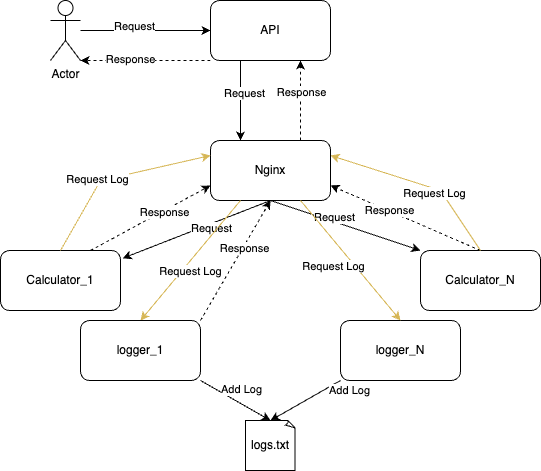

The diagram above was exported from draw.io. Its source (the exported page's mxGraphModel, read from the mxfile embedded in the PNG):
<mxGraphModel dx="1147" dy="609" grid="1" gridSize="10" guides="1" tooltips="1" connect="1" arrows="1" fold="1" page="1" pageScale="1" pageWidth="850" pageHeight="1100" math="0" shadow="0">
  <root>
    <mxCell id="0" />
    <mxCell id="1" parent="0" />
    <mxCell id="ZFXq7ajl0UtU7pz95kFz-1" value="Actor" style="shape=umlActor;verticalLabelPosition=bottom;verticalAlign=top;html=1;" parent="1" vertex="1">
      <mxGeometry x="220" y="330" width="30" height="60" as="geometry" />
    </mxCell>
    <mxCell id="ZFXq7ajl0UtU7pz95kFz-3" value="" style="endArrow=classic;html=1;rounded=0;" parent="1" source="ZFXq7ajl0UtU7pz95kFz-1" target="ZFXq7ajl0UtU7pz95kFz-4" edge="1">
      <mxGeometry width="50" height="50" relative="1" as="geometry">
        <mxPoint x="400" y="420" as="sourcePoint" />
        <mxPoint x="330" y="280" as="targetPoint" />
      </mxGeometry>
    </mxCell>
    <mxCell id="ZFXq7ajl0UtU7pz95kFz-6" value="Request" style="edgeLabel;html=1;align=center;verticalAlign=middle;resizable=0;points=[];" parent="ZFXq7ajl0UtU7pz95kFz-3" connectable="0" vertex="1">
      <mxGeometry x="-0.1715" y="4" relative="1" as="geometry">
        <mxPoint as="offset" />
      </mxGeometry>
    </mxCell>
    <mxCell id="ZFXq7ajl0UtU7pz95kFz-4" value="API" style="rounded=1;whiteSpace=wrap;html=1;" parent="1" vertex="1">
      <mxGeometry x="380" y="330" width="120" height="60" as="geometry" />
    </mxCell>
    <mxCell id="ZFXq7ajl0UtU7pz95kFz-5" value="Nginx" style="rounded=1;whiteSpace=wrap;html=1;" parent="1" vertex="1">
      <mxGeometry x="380" y="470" width="120" height="60" as="geometry" />
    </mxCell>
    <mxCell id="ZFXq7ajl0UtU7pz95kFz-7" value="" style="endArrow=classic;html=1;rounded=0;entryX=0.25;entryY=0;entryDx=0;entryDy=0;exitX=0.25;exitY=1;exitDx=0;exitDy=0;" parent="1" source="ZFXq7ajl0UtU7pz95kFz-4" target="ZFXq7ajl0UtU7pz95kFz-5" edge="1">
      <mxGeometry width="50" height="50" relative="1" as="geometry">
        <mxPoint x="210" y="200" as="sourcePoint" />
        <mxPoint x="408" y="340" as="targetPoint" />
      </mxGeometry>
    </mxCell>
    <mxCell id="ZFXq7ajl0UtU7pz95kFz-8" value="Request" style="edgeLabel;html=1;align=center;verticalAlign=middle;resizable=0;points=[];" parent="ZFXq7ajl0UtU7pz95kFz-7" connectable="0" vertex="1">
      <mxGeometry x="-0.1715" y="4" relative="1" as="geometry">
        <mxPoint as="offset" />
      </mxGeometry>
    </mxCell>
    <mxCell id="ZFXq7ajl0UtU7pz95kFz-9" value="Calculator_1" style="rounded=1;whiteSpace=wrap;html=1;" parent="1" vertex="1">
      <mxGeometry x="170" y="580" width="120" height="60" as="geometry" />
    </mxCell>
    <mxCell id="ZFXq7ajl0UtU7pz95kFz-11" value="Calculator_N" style="rounded=1;whiteSpace=wrap;html=1;" parent="1" vertex="1">
      <mxGeometry x="590" y="580" width="120" height="60" as="geometry" />
    </mxCell>
    <mxCell id="ZFXq7ajl0UtU7pz95kFz-12" value="" style="endArrow=classic;html=1;rounded=0;exitX=0.5;exitY=1;exitDx=0;exitDy=0;entryX=1.018;entryY=0.13;entryDx=0;entryDy=0;entryPerimeter=0;" parent="1" source="ZFXq7ajl0UtU7pz95kFz-5" edge="1" target="ZFXq7ajl0UtU7pz95kFz-9">
      <mxGeometry width="50" height="50" relative="1" as="geometry">
        <mxPoint x="450" y="400" as="sourcePoint" />
        <mxPoint x="340" y="580" as="targetPoint" />
      </mxGeometry>
    </mxCell>
    <mxCell id="ZFXq7ajl0UtU7pz95kFz-13" value="Request" style="edgeLabel;html=1;align=center;verticalAlign=middle;resizable=0;points=[];" parent="ZFXq7ajl0UtU7pz95kFz-12" connectable="0" vertex="1">
      <mxGeometry x="-0.1715" y="4" relative="1" as="geometry">
        <mxPoint as="offset" />
      </mxGeometry>
    </mxCell>
    <mxCell id="ZFXq7ajl0UtU7pz95kFz-14" value="" style="endArrow=classic;html=1;rounded=0;exitX=0.5;exitY=1;exitDx=0;exitDy=0;entryX=0;entryY=0;entryDx=0;entryDy=0;" parent="1" source="ZFXq7ajl0UtU7pz95kFz-5" target="ZFXq7ajl0UtU7pz95kFz-11" edge="1">
      <mxGeometry width="50" height="50" relative="1" as="geometry">
        <mxPoint x="450" y="540" as="sourcePoint" />
        <mxPoint x="350" y="590" as="targetPoint" />
      </mxGeometry>
    </mxCell>
    <mxCell id="ZFXq7ajl0UtU7pz95kFz-15" value="Request" style="edgeLabel;html=1;align=center;verticalAlign=middle;resizable=0;points=[];" parent="ZFXq7ajl0UtU7pz95kFz-14" connectable="0" vertex="1">
      <mxGeometry x="-0.1715" y="4" relative="1" as="geometry">
        <mxPoint as="offset" />
      </mxGeometry>
    </mxCell>
    <mxCell id="ZFXq7ajl0UtU7pz95kFz-17" value="" style="endArrow=classic;html=1;rounded=0;dashed=1;entryX=1;entryY=0.75;entryDx=0;entryDy=0;exitX=0.5;exitY=0;exitDx=0;exitDy=0;" parent="1" target="ZFXq7ajl0UtU7pz95kFz-5" edge="1" source="ZFXq7ajl0UtU7pz95kFz-11">
      <mxGeometry width="50" height="50" relative="1" as="geometry">
        <mxPoint x="570" y="570" as="sourcePoint" />
        <mxPoint x="500" y="530" as="targetPoint" />
      </mxGeometry>
    </mxCell>
    <mxCell id="ZFXq7ajl0UtU7pz95kFz-18" value="Response" style="edgeLabel;html=1;align=center;verticalAlign=middle;resizable=0;points=[];" parent="ZFXq7ajl0UtU7pz95kFz-17" connectable="0" vertex="1">
      <mxGeometry x="0.2249" y="-1" relative="1" as="geometry">
        <mxPoint as="offset" />
      </mxGeometry>
    </mxCell>
    <mxCell id="ZFXq7ajl0UtU7pz95kFz-19" value="" style="endArrow=classic;html=1;rounded=0;dashed=1;entryX=0.75;entryY=1;entryDx=0;entryDy=0;exitX=0.75;exitY=0;exitDx=0;exitDy=0;" parent="1" source="ZFXq7ajl0UtU7pz95kFz-5" target="ZFXq7ajl0UtU7pz95kFz-4" edge="1">
      <mxGeometry width="50" height="50" relative="1" as="geometry">
        <mxPoint x="580" y="580" as="sourcePoint" />
        <mxPoint x="510" y="540" as="targetPoint" />
      </mxGeometry>
    </mxCell>
    <mxCell id="ZFXq7ajl0UtU7pz95kFz-20" value="Response" style="edgeLabel;html=1;align=center;verticalAlign=middle;resizable=0;points=[];" parent="ZFXq7ajl0UtU7pz95kFz-19" connectable="0" vertex="1">
      <mxGeometry x="0.2249" y="-1" relative="1" as="geometry">
        <mxPoint as="offset" />
      </mxGeometry>
    </mxCell>
    <mxCell id="ZFXq7ajl0UtU7pz95kFz-21" value="" style="endArrow=classic;html=1;rounded=0;dashed=1;entryX=0;entryY=0.75;entryDx=0;entryDy=0;exitX=0.75;exitY=0;exitDx=0;exitDy=0;" parent="1" source="ZFXq7ajl0UtU7pz95kFz-9" target="ZFXq7ajl0UtU7pz95kFz-5" edge="1">
      <mxGeometry width="50" height="50" relative="1" as="geometry">
        <mxPoint x="310" y="560" as="sourcePoint" />
        <mxPoint x="310" y="480" as="targetPoint" />
      </mxGeometry>
    </mxCell>
    <mxCell id="ZFXq7ajl0UtU7pz95kFz-22" value="Response" style="edgeLabel;html=1;align=center;verticalAlign=middle;resizable=0;points=[];" parent="ZFXq7ajl0UtU7pz95kFz-21" connectable="0" vertex="1">
      <mxGeometry x="0.2249" y="-1" relative="1" as="geometry">
        <mxPoint as="offset" />
      </mxGeometry>
    </mxCell>
    <mxCell id="ZFXq7ajl0UtU7pz95kFz-23" value="" style="endArrow=classic;html=1;rounded=0;dashed=1;entryX=1;entryY=1;entryDx=0;entryDy=0;exitX=0;exitY=1;exitDx=0;exitDy=0;entryPerimeter=0;" parent="1" source="ZFXq7ajl0UtU7pz95kFz-4" target="ZFXq7ajl0UtU7pz95kFz-1" edge="1">
      <mxGeometry width="50" height="50" relative="1" as="geometry">
        <mxPoint x="480" y="480" as="sourcePoint" />
        <mxPoint x="480" y="400" as="targetPoint" />
      </mxGeometry>
    </mxCell>
    <mxCell id="ZFXq7ajl0UtU7pz95kFz-24" value="Response" style="edgeLabel;html=1;align=center;verticalAlign=middle;resizable=0;points=[];" parent="ZFXq7ajl0UtU7pz95kFz-23" connectable="0" vertex="1">
      <mxGeometry x="0.2249" y="-1" relative="1" as="geometry">
        <mxPoint as="offset" />
      </mxGeometry>
    </mxCell>
    <mxCell id="82h3CM3eUarXSimnQsFX-1" value="logger_1" style="rounded=1;whiteSpace=wrap;html=1;" vertex="1" parent="1">
      <mxGeometry x="250" y="650" width="120" height="60" as="geometry" />
    </mxCell>
    <mxCell id="82h3CM3eUarXSimnQsFX-2" value="" style="endArrow=classic;html=1;rounded=0;exitX=0.5;exitY=0;exitDx=0;exitDy=0;entryX=0;entryY=0.25;entryDx=0;entryDy=0;fillColor=#fff2cc;strokeColor=#d6b656;" edge="1" parent="1" source="ZFXq7ajl0UtU7pz95kFz-9" target="ZFXq7ajl0UtU7pz95kFz-5">
      <mxGeometry width="50" height="50" relative="1" as="geometry">
        <mxPoint x="450" y="540" as="sourcePoint" />
        <mxPoint x="302" y="598" as="targetPoint" />
        <Array as="points">
          <mxPoint x="270" y="510" />
        </Array>
      </mxGeometry>
    </mxCell>
    <mxCell id="82h3CM3eUarXSimnQsFX-3" value="Request Log" style="edgeLabel;html=1;align=center;verticalAlign=middle;resizable=0;points=[];" connectable="0" vertex="1" parent="82h3CM3eUarXSimnQsFX-2">
      <mxGeometry x="-0.1715" y="4" relative="1" as="geometry">
        <mxPoint as="offset" />
      </mxGeometry>
    </mxCell>
    <mxCell id="82h3CM3eUarXSimnQsFX-4" value="" style="endArrow=classic;html=1;rounded=0;entryX=1;entryY=0.25;entryDx=0;entryDy=0;fillColor=#fff2cc;strokeColor=#d6b656;exitX=0.5;exitY=0;exitDx=0;exitDy=0;" edge="1" parent="1" source="ZFXq7ajl0UtU7pz95kFz-11" target="ZFXq7ajl0UtU7pz95kFz-5">
      <mxGeometry width="50" height="50" relative="1" as="geometry">
        <mxPoint x="630" y="580" as="sourcePoint" />
        <mxPoint x="780" y="480" as="targetPoint" />
        <Array as="points">
          <mxPoint x="610" y="520" />
        </Array>
      </mxGeometry>
    </mxCell>
    <mxCell id="82h3CM3eUarXSimnQsFX-5" value="Request Log" style="edgeLabel;html=1;align=center;verticalAlign=middle;resizable=0;points=[];" connectable="0" vertex="1" parent="82h3CM3eUarXSimnQsFX-4">
      <mxGeometry x="-0.1715" y="4" relative="1" as="geometry">
        <mxPoint as="offset" />
      </mxGeometry>
    </mxCell>
    <mxCell id="82h3CM3eUarXSimnQsFX-6" value="" style="endArrow=classic;html=1;rounded=0;exitX=0.25;exitY=1;exitDx=0;exitDy=0;entryX=0.5;entryY=0;entryDx=0;entryDy=0;fillColor=#fff2cc;strokeColor=#d6b656;" edge="1" parent="1" source="ZFXq7ajl0UtU7pz95kFz-5" target="82h3CM3eUarXSimnQsFX-1">
      <mxGeometry width="50" height="50" relative="1" as="geometry">
        <mxPoint x="240" y="590" as="sourcePoint" />
        <mxPoint x="390" y="495" as="targetPoint" />
        <Array as="points" />
      </mxGeometry>
    </mxCell>
    <mxCell id="82h3CM3eUarXSimnQsFX-7" value="Request Log" style="edgeLabel;html=1;align=center;verticalAlign=middle;resizable=0;points=[];" connectable="0" vertex="1" parent="82h3CM3eUarXSimnQsFX-6">
      <mxGeometry x="-0.1715" y="4" relative="1" as="geometry">
        <mxPoint x="-12" y="18" as="offset" />
      </mxGeometry>
    </mxCell>
    <mxCell id="82h3CM3eUarXSimnQsFX-8" value="" style="endArrow=classic;html=1;rounded=0;dashed=1;entryX=0.5;entryY=1;entryDx=0;entryDy=0;exitX=1;exitY=0;exitDx=0;exitDy=0;" edge="1" parent="1" source="82h3CM3eUarXSimnQsFX-1" target="ZFXq7ajl0UtU7pz95kFz-5">
      <mxGeometry width="50" height="50" relative="1" as="geometry">
        <mxPoint x="640" y="590" as="sourcePoint" />
        <mxPoint x="510" y="525" as="targetPoint" />
      </mxGeometry>
    </mxCell>
    <mxCell id="82h3CM3eUarXSimnQsFX-9" value="Response" style="edgeLabel;html=1;align=center;verticalAlign=middle;resizable=0;points=[];" connectable="0" vertex="1" parent="82h3CM3eUarXSimnQsFX-8">
      <mxGeometry x="0.2249" y="-1" relative="1" as="geometry">
        <mxPoint as="offset" />
      </mxGeometry>
    </mxCell>
    <mxCell id="82h3CM3eUarXSimnQsFX-10" value="logs.txt" style="whiteSpace=wrap;html=1;shape=mxgraph.basic.document" vertex="1" parent="1">
      <mxGeometry x="415" y="750" width="50" height="50" as="geometry" />
    </mxCell>
    <mxCell id="82h3CM3eUarXSimnQsFX-11" value="logger_N" style="rounded=1;whiteSpace=wrap;html=1;" vertex="1" parent="1">
      <mxGeometry x="510" y="650" width="120" height="60" as="geometry" />
    </mxCell>
    <mxCell id="82h3CM3eUarXSimnQsFX-12" value="" style="endArrow=classic;html=1;rounded=0;exitX=0.75;exitY=1;exitDx=0;exitDy=0;entryX=0.5;entryY=0;entryDx=0;entryDy=0;fillColor=#fff2cc;strokeColor=#d6b656;" edge="1" parent="1" source="ZFXq7ajl0UtU7pz95kFz-5" target="82h3CM3eUarXSimnQsFX-11">
      <mxGeometry width="50" height="50" relative="1" as="geometry">
        <mxPoint x="420" y="540" as="sourcePoint" />
        <mxPoint x="320" y="660" as="targetPoint" />
        <Array as="points" />
      </mxGeometry>
    </mxCell>
    <mxCell id="82h3CM3eUarXSimnQsFX-13" value="Request Log" style="edgeLabel;html=1;align=center;verticalAlign=middle;resizable=0;points=[];" connectable="0" vertex="1" parent="82h3CM3eUarXSimnQsFX-12">
      <mxGeometry x="-0.1715" y="4" relative="1" as="geometry">
        <mxPoint x="-12" y="18" as="offset" />
      </mxGeometry>
    </mxCell>
    <mxCell id="82h3CM3eUarXSimnQsFX-17" value="" style="endArrow=classic;html=1;rounded=0;exitX=1;exitY=1;exitDx=0;exitDy=0;entryX=0.5;entryY=0;entryDx=0;entryDy=0;entryPerimeter=0;" edge="1" parent="1" source="82h3CM3eUarXSimnQsFX-1" target="82h3CM3eUarXSimnQsFX-10">
      <mxGeometry width="50" height="50" relative="1" as="geometry">
        <mxPoint x="340" y="560" as="sourcePoint" />
        <mxPoint x="390" y="510" as="targetPoint" />
      </mxGeometry>
    </mxCell>
    <mxCell id="82h3CM3eUarXSimnQsFX-18" value="Add Log" style="edgeLabel;html=1;align=center;verticalAlign=middle;resizable=0;points=[];" vertex="1" connectable="0" parent="82h3CM3eUarXSimnQsFX-17">
      <mxGeometry x="-0.5358" y="1" relative="1" as="geometry">
        <mxPoint x="24" as="offset" />
      </mxGeometry>
    </mxCell>
    <mxCell id="82h3CM3eUarXSimnQsFX-19" value="" style="endArrow=classic;html=1;rounded=0;exitX=0;exitY=1;exitDx=0;exitDy=0;entryX=0.5;entryY=0;entryDx=0;entryDy=0;entryPerimeter=0;" edge="1" parent="1" source="82h3CM3eUarXSimnQsFX-11" target="82h3CM3eUarXSimnQsFX-10">
      <mxGeometry width="50" height="50" relative="1" as="geometry">
        <mxPoint x="380" y="720" as="sourcePoint" />
        <mxPoint x="450" y="760" as="targetPoint" />
      </mxGeometry>
    </mxCell>
    <mxCell id="82h3CM3eUarXSimnQsFX-20" value="Add Log" style="edgeLabel;html=1;align=center;verticalAlign=middle;resizable=0;points=[];" vertex="1" connectable="0" parent="82h3CM3eUarXSimnQsFX-19">
      <mxGeometry x="-0.5358" y="1" relative="1" as="geometry">
        <mxPoint x="24" as="offset" />
      </mxGeometry>
    </mxCell>
  </root>
</mxGraphModel>